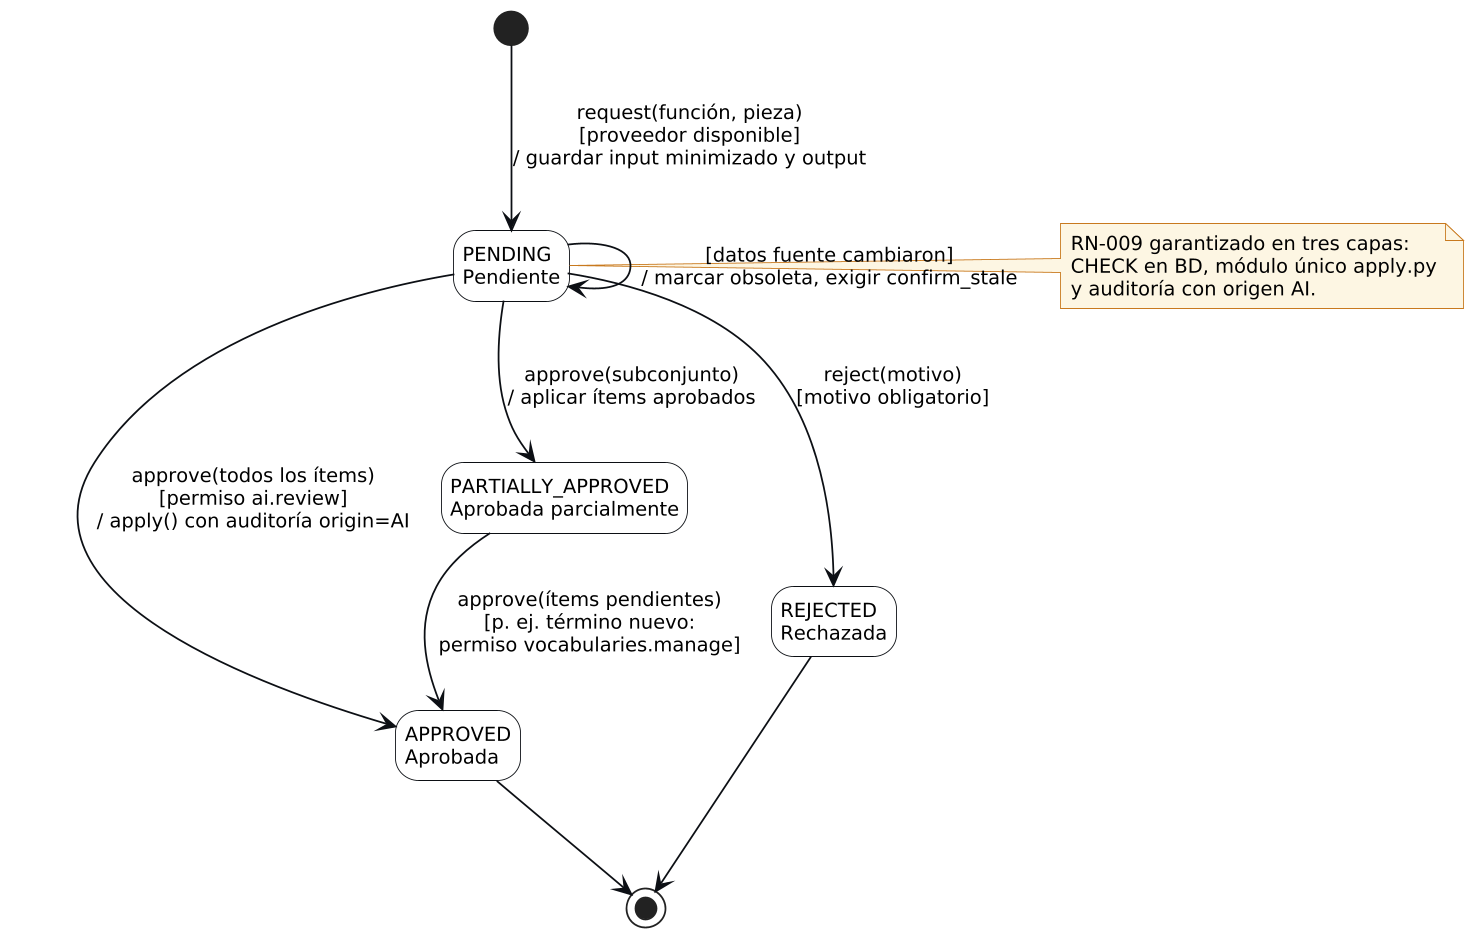

The diagram above was rendered by PlantUML. Its source (embedded in the PNG):
@startuml st_sugerencia
!include _header.iuml
hide empty description
state "PENDING\nPendiente" as P
state "APPROVED\nAprobada" as A
state "PARTIALLY_APPROVED\nAprobada parcialmente" as PA
state "REJECTED\nRechazada" as R
[*] --> P : request(función, pieza)\n[proveedor disponible]\n/ guardar input minimizado y output
P --> A : approve(todos los ítems)\n[permiso ai.review]\n/ apply() con auditoría origin=AI
P --> PA : approve(subconjunto)\n/ aplicar ítems aprobados
PA --> A : approve(ítems pendientes)\n[p. ej. término nuevo:\npermiso vocabularies.manage]
P --> R : reject(motivo)\n[motivo obligatorio]
P --> P : [datos fuente cambiaron]\n/ marcar obsoleta, exigir confirm_stale
A --> [*]
R --> [*]
note right of P
  RN-009 garantizado en tres capas:
  CHECK en BD, módulo único apply.py
  y auditoría con origen AI.
end note
@enduml